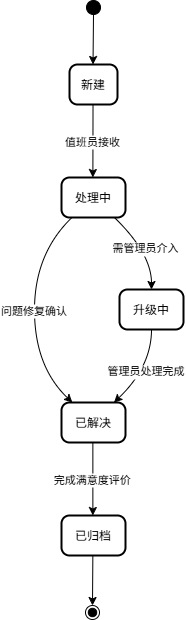

The diagram above was exported from draw.io. Its source (the exported page's mxGraphModel, read from the mxfile embedded in the PNG):
<mxGraphModel dx="2040" dy="828" grid="1" gridSize="10" guides="1" tooltips="1" connect="1" arrows="1" fold="1" page="1" pageScale="1" pageWidth="827" pageHeight="1169" math="0" shadow="0">
  <root>
    <mxCell id="0" />
    <mxCell id="1" parent="0" />
    <mxCell id="qnlgsFVKLHIAw8uuW5Ko-1" value="" style="ellipse;fillColor=strokeColor;" vertex="1" parent="1">
      <mxGeometry x="72" y="20" width="14" height="14" as="geometry" />
    </mxCell>
    <mxCell id="qnlgsFVKLHIAw8uuW5Ko-2" value="新建" style="rounded=1;arcSize=20;strokeWidth=2" vertex="1" parent="1">
      <mxGeometry x="55" y="84" width="48" height="40" as="geometry" />
    </mxCell>
    <mxCell id="qnlgsFVKLHIAw8uuW5Ko-3" value="处理中" style="rounded=1;arcSize=20;strokeWidth=2" vertex="1" parent="1">
      <mxGeometry x="47" y="197" width="64" height="40" as="geometry" />
    </mxCell>
    <mxCell id="qnlgsFVKLHIAw8uuW5Ko-4" value="已解决" style="rounded=1;arcSize=20;strokeWidth=2" vertex="1" parent="1">
      <mxGeometry x="47" y="422" width="64" height="40" as="geometry" />
    </mxCell>
    <mxCell id="qnlgsFVKLHIAw8uuW5Ko-5" value="升级中" style="rounded=1;arcSize=20;strokeWidth=2" vertex="1" parent="1">
      <mxGeometry x="105" y="309" width="64" height="40" as="geometry" />
    </mxCell>
    <mxCell id="qnlgsFVKLHIAw8uuW5Ko-6" value="已归档" style="rounded=1;arcSize=20;strokeWidth=2" vertex="1" parent="1">
      <mxGeometry x="47" y="535" width="64" height="40" as="geometry" />
    </mxCell>
    <mxCell id="qnlgsFVKLHIAw8uuW5Ko-7" value="" style="ellipse;shape=endState;fillColor=strokeColor;" vertex="1" parent="1">
      <mxGeometry x="71" y="625" width="14" height="14" as="geometry" />
    </mxCell>
    <mxCell id="qnlgsFVKLHIAw8uuW5Ko-8" value="" style="curved=1;startArrow=none;;exitX=0.46;exitY=1;entryX=0.49;entryY=0;rounded=0;" edge="1" parent="1" source="qnlgsFVKLHIAw8uuW5Ko-1" target="qnlgsFVKLHIAw8uuW5Ko-2">
      <mxGeometry relative="1" as="geometry">
        <Array as="points" />
      </mxGeometry>
    </mxCell>
    <mxCell id="qnlgsFVKLHIAw8uuW5Ko-9" value="值班员接收" style="curved=1;startArrow=none;;exitX=0.49;exitY=1;entryX=0.49;entryY=-0.01;rounded=0;" edge="1" parent="1" source="qnlgsFVKLHIAw8uuW5Ko-2" target="qnlgsFVKLHIAw8uuW5Ko-3">
      <mxGeometry relative="1" as="geometry">
        <Array as="points" />
      </mxGeometry>
    </mxCell>
    <mxCell id="qnlgsFVKLHIAw8uuW5Ko-10" value="问题修复确认" style="curved=1;startArrow=none;;exitX=0.17;exitY=0.99;entryX=0.17;entryY=0;rounded=0;" edge="1" parent="1" source="qnlgsFVKLHIAw8uuW5Ko-3" target="qnlgsFVKLHIAw8uuW5Ko-4">
      <mxGeometry relative="1" as="geometry">
        <Array as="points">
          <mxPoint x="20" y="273" />
          <mxPoint x="20" y="386" />
        </Array>
      </mxGeometry>
    </mxCell>
    <mxCell id="qnlgsFVKLHIAw8uuW5Ko-11" value="需管理员介入" style="curved=1;startArrow=none;;exitX=0.82;exitY=0.99;entryX=0.5;entryY=0.01;rounded=0;" edge="1" parent="1" source="qnlgsFVKLHIAw8uuW5Ko-3" target="qnlgsFVKLHIAw8uuW5Ko-5">
      <mxGeometry relative="1" as="geometry">
        <Array as="points">
          <mxPoint x="137" y="273" />
        </Array>
      </mxGeometry>
    </mxCell>
    <mxCell id="qnlgsFVKLHIAw8uuW5Ko-12" value="管理员处理完成" style="curved=1;startArrow=none;;exitX=0.5;exitY=1.01;entryX=0.82;entryY=0;rounded=0;" edge="1" parent="1" source="qnlgsFVKLHIAw8uuW5Ko-5" target="qnlgsFVKLHIAw8uuW5Ko-4">
      <mxGeometry relative="1" as="geometry">
        <Array as="points">
          <mxPoint x="137" y="386" />
        </Array>
      </mxGeometry>
    </mxCell>
    <mxCell id="qnlgsFVKLHIAw8uuW5Ko-13" value="完成满意度评价" style="curved=1;startArrow=none;;exitX=0.49;exitY=1;entryX=0.49;entryY=-0.01;rounded=0;" edge="1" parent="1" source="qnlgsFVKLHIAw8uuW5Ko-4" target="qnlgsFVKLHIAw8uuW5Ko-6">
      <mxGeometry relative="1" as="geometry">
        <Array as="points" />
      </mxGeometry>
    </mxCell>
    <mxCell id="qnlgsFVKLHIAw8uuW5Ko-14" value="" style="curved=1;startArrow=none;;exitX=0.49;exitY=0.99;entryX=0.54;entryY=-0.02;rounded=0;" edge="1" parent="1" source="qnlgsFVKLHIAw8uuW5Ko-6" target="qnlgsFVKLHIAw8uuW5Ko-7">
      <mxGeometry relative="1" as="geometry">
        <Array as="points" />
      </mxGeometry>
    </mxCell>
  </root>
</mxGraphModel>